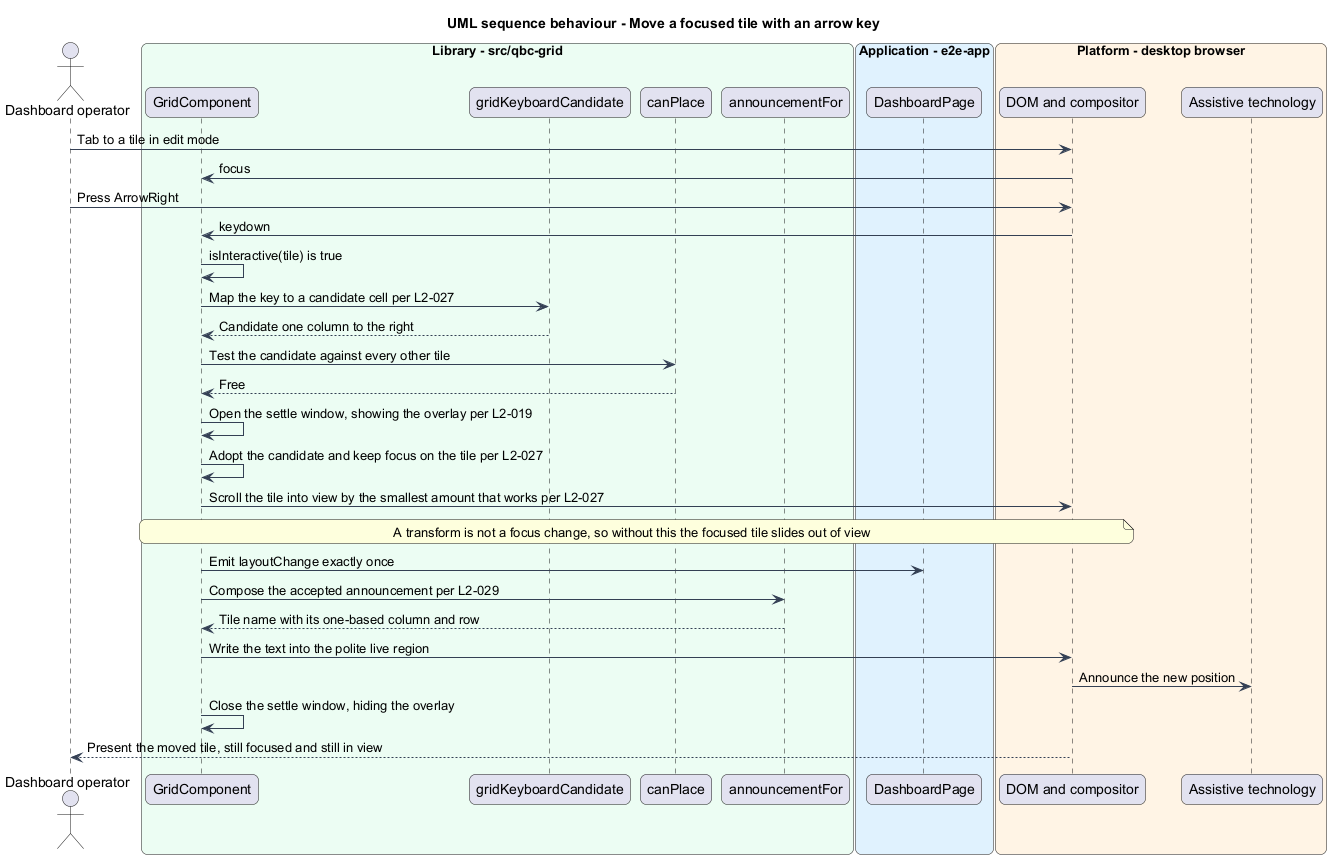

The diagram above was rendered by PlantUML. Its source (embedded in the PNG):
@startuml
title UML sequence behaviour - Move a focused tile with an arrow key
skinparam backgroundColor #FFFFFF
skinparam shadowing false
skinparam roundcorner 12
skinparam defaultFontName Arial
skinparam ArrowColor #344054
skinparam rectangle {
  BorderColor #344054
  FontColor #101828
}
skinparam package {
  BorderColor #667085
  FontColor #101828
  BackgroundColor #F9FAFB
}
actor "Dashboard operator" as actor
box "Library - src/qbc-grid" #ECFDF3
  participant "GridComponent" as grid
  participant "gridKeyboardCandidate" as keys
  participant "canPlace" as canplace
  participant "announcementFor" as announce
end box
box "Application - e2e-app" #E0F2FE
  participant "DashboardPage" as dashboard
end box
box "Platform - desktop browser" #FFF4E5
  participant "DOM and compositor" as dom
  participant "Assistive technology" as at
end box

actor -> dom : Tab to a tile in edit mode
dom -> grid : focus
actor -> dom : Press ArrowRight
dom -> grid : keydown
grid -> grid : isInteractive(tile) is true
grid -> keys : Map the key to a candidate cell per L2-027
keys --> grid : Candidate one column to the right
grid -> canplace : Test the candidate against every other tile
canplace --> grid : Free
grid -> grid : Open the settle window, showing the overlay per L2-019
grid -> grid : Adopt the candidate and keep focus on the tile per L2-027
grid -> dom : Scroll the tile into view by the smallest amount that works per L2-027
note over grid, dom : A transform is not a focus change, so without this the focused tile slides out of view
grid -> dashboard : Emit layoutChange exactly once
grid -> announce : Compose the accepted announcement per L2-029
announce --> grid : Tile name with its one-based column and row
grid -> dom : Write the text into the polite live region
dom -> at : Announce the new position
grid -> grid : Close the settle window, hiding the overlay
dom --> actor : Present the moved tile, still focused and still in view
@enduml